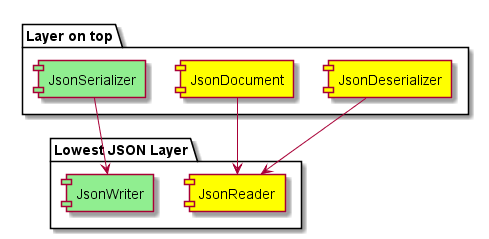

The diagram above was rendered by PlantUML. Its source (embedded in the PNG):
@startuml
package "Lowest JSON Layer" {
  [JsonReader] #Yellow
  [JsonWriter] #LightGreen
}

package "Layer on top" {
  [JsonDocument] #Yellow
  [JsonSerializer] #LightGreen
  [JsonDeserializer] #Yellow
}

[JsonDocument] --> [JsonReader]
[JsonDeserializer] --> [JsonReader]
[JsonSerializer] --> [JsonWriter]
@enduml